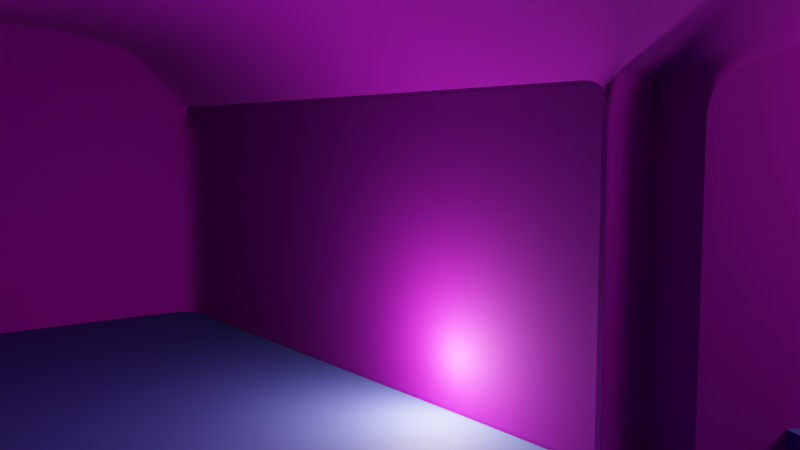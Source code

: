 # Source: struttura_muraria.blend  (saved by Blender 2.79.7; exported with 4.5.12 LTS)
import bpy
from mathutils import Matrix  # noqa: F401  (used for matrix-valued properties, if any)

bpy.ops.wm.read_factory_settings(use_empty=True)
scene = bpy.context.scene
scene.name = 'Scene'

# ---- collections
col_collection_1 = bpy.data.collections.new('Collection 1'); scene.collection.children.link(col_collection_1)

# ---- images (referenced by path relative to the original .blend; pixels are not part of the script)
import os
ASSET_DIR = os.environ.get("B2B_ASSET_DIR", "")  # directory of the original .blend (textures are referenced by path, not embedded)
HERE = os.path.dirname(os.path.abspath(__file__))  # packed textures are extracted next to this script under _unpacked/

def load_image(name, relpath, width, height, colorspace="sRGB"):
    """Load a texture the original file referenced (path relative to the .blend, or extracted next to this script)."""
    p = next((c for c in (os.path.join(HERE, relpath), os.path.join(ASSET_DIR, relpath)) if relpath and os.path.exists(c)), "")
    if p:
        img = bpy.data.images.load(p, check_existing=True)
        img.name = name
    else:  # same state as the original file: an image datablock whose file is absent (Cycles renders it pink)
        img = bpy.data.images.new(name, width, height)
        img.source = "FILE"
        img.filepath = "//" + (relpath or name)
    img.colorspace_settings.name = colorspace
    return img
img_arroway_de_tiles_07_s100__g070__jpg = load_image('arroway.de_tiles+07_s100+(g070).jpg', 'Texture/piastrelle/arroway.de_tiles+07_s100+(g070).jpg', 1024, 1024, 'Non-Color')
img_arroway_de_tiles_07_d100_jpg = load_image('arroway.de_tiles+07_d100.jpg', 'Texture/piastrelle/arroway.de_tiles+07_d100.jpg', 1024, 1024, 'Non-Color')
img_bianco_marmorat_diffuce_jpg = load_image('bianco marmorat_diffuce.jpg', 'Texture/Calce/bianco marmorat_diffuce.jpg', 1024, 1024, 'Non-Color')
img_muratura_e_pavimento = load_image('Muratura e pavimento', 'Texture/Muratura e pavimento.png', 1024, 1024, 'sRGB')

# ---- materials (node trees are filled in below, after node groups)
mat_piastrelle_scala = bpy.data.materials.new('Piastrelle scala')
mat_piastrelle_scala.alpha_threshold = 0.0
mat_piastrelle_scala.roughness = 0.5
mat_muri = bpy.data.materials.new('Muri')
mat_muri.alpha_threshold = 0.0
mat_muri.roughness = 0.5
mat_pavimento = bpy.data.materials.new('Pavimento')
mat_pavimento.alpha_threshold = 0.0
mat_pavimento.roughness = 0.5

# ---- material node trees
mat_piastrelle_scala.use_nodes = True; mat_piastrelle_scala.node_tree.nodes.clear()
_N = mat_piastrelle_scala.node_tree.nodes; _L = mat_piastrelle_scala.node_tree.links
n0 = _N.new('ShaderNodeUVMap'); n0.name = 'UV Map'; n0.location = (-754, 219)
n0.uv_map = 'UVMap'
n1 = _N.new('ShaderNodeMapping'); n1.name = 'Mapping'; n1.location = (-509, 199)
n1.inputs[3].default_value = (5.0, 5.0, 5.0)
n2 = _N.new('ShaderNodeOutputMaterial'); n2.name = 'Material Output'; n2.location = (1086, 255)
n3 = _N.new('ShaderNodeBsdfPrincipled'); n3.name = 'Principled BSDF'; n3.location = (779, 331)
n3.distribution = 'GGX'
n3.subsurface_method = 'BURLEY'
n3.inputs[3].default_value = 1.45
n4 = _N.new('ShaderNodeTexImage'); n4.name = 'Image Texture.001'; n4.location = (-46, -24)
n4.width = 140
n4.image = img_arroway_de_tiles_07_s100__g070__jpg
n5 = _N.new('ShaderNodeValToRGB'); n5.name = 'ColorRamp.001'; n5.location = (238, 61)
while len(n5.color_ramp.elements) > 1: n5.color_ramp.elements.remove(n5.color_ramp.elements[-1])
n5.color_ramp.elements[0].position = 0.0; n5.color_ramp.elements[0].color = (1.0, 1.0, 1.0, 1.0)
_e = n5.color_ramp.elements.new(1.0); _e.color = (0.3825, 0.3825, 0.3825, 1.0)
n6 = _N.new('ShaderNodeTexImage'); n6.name = 'Image Texture.002'; n6.location = (-21, -341)
n6.width = 140
n6.image = img_arroway_de_tiles_07_d100_jpg
n7 = _N.new('ShaderNodeBump'); n7.name = 'Bump'; n7.location = (591, -230)
n7.inputs[0].default_value = 0.8182
n7.inputs[1].default_value = 0.5
n7.inputs[2].default_value = 1.0
n8 = _N.new('ShaderNodeValToRGB'); n8.name = 'ColorRamp.002'; n8.location = (190, -281)
while len(n8.color_ramp.elements) > 1: n8.color_ramp.elements.remove(n8.color_ramp.elements[-1])
n8.color_ramp.elements[0].position = 0.0; n8.color_ramp.elements[0].color = (0.0, 0.0, 0.0, 1.0)
_e = n8.color_ramp.elements.new(0.2591); _e.color = (0.0, 0.0, 0.0, 1.0)
_e = n8.color_ramp.elements.new(1.0); _e.color = (0.01646, 0.01646, 0.01646, 1.0)
n9 = _N.new('ShaderNodeValToRGB'); n9.name = 'ColorRamp'; n9.location = (61, 328)
while len(n9.color_ramp.elements) > 1: n9.color_ramp.elements.remove(n9.color_ramp.elements[-1])
n9.color_ramp.elements[0].position = 0.0; n9.color_ramp.elements[0].color = (0.0, 0.0, 0.0, 1.0)
_e = n9.color_ramp.elements.new(1.0); _e.color = (0.1798, 0.2292, 1.0, 1.0)
n10 = _N.new('ShaderNodeRGBToBW'); n10.name = 'RGB to BW'; n10.location = (558, 56)
n11 = _N.new('ShaderNodeTexImage'); n11.name = 'Image Texture'; n11.location = (-123, 394)
n11.width = 140
n11.image = img_arroway_de_tiles_07_d100_jpg
_L.new(n0.outputs[0], n1.inputs[0])
_L.new(n1.outputs[0], n11.inputs[0])
_L.new(n3.outputs[0], n2.inputs[0])
_L.new(n11.outputs[0], n9.inputs[0])
_L.new(n1.outputs[0], n4.inputs[0])
_L.new(n4.outputs[0], n5.inputs[0])
_L.new(n5.outputs[0], n10.inputs[0])
_L.new(n1.outputs[0], n6.inputs[0])
_L.new(n7.outputs[0], n3.inputs[5])
_L.new(n6.outputs[0], n8.inputs[0])
_L.new(n9.outputs[0], n3.inputs[0])
_L.new(n8.outputs[0], n7.inputs[3])
_L.new(n10.outputs[0], n3.inputs[2])
n2.is_active_output = True
mat_muri.use_nodes = True; mat_muri.node_tree.nodes.clear()
_N = mat_muri.node_tree.nodes; _L = mat_muri.node_tree.links
n0 = _N.new('ShaderNodeOutputMaterial'); n0.name = 'Material Output'; n0.location = (835, 276)
n1 = _N.new('ShaderNodeUVMap'); n1.name = 'UV Map'; n1.location = (-659, 323)
n1.uv_map = 'Mappa colori'
n2 = _N.new('ShaderNodeMapping'); n2.name = 'Mapping'; n2.location = (-429, 67)
n2.inputs[3].default_value = (3.0, 3.0, 3.0)
n3 = _N.new('ShaderNodeTexImage'); n3.name = 'Image Texture.001'; n3.location = (-29, -78)
n3.width = 140
n3.image = img_bianco_marmorat_diffuce_jpg
n4 = _N.new('ShaderNodeTexImage'); n4.name = 'Image Texture.002'; n4.location = (-60, 221)
n4.width = 140
n4.image = img_bianco_marmorat_diffuce_jpg
n5 = _N.new('ShaderNodeBsdfPrincipled'); n5.name = 'Principled BSDF'; n5.location = (651, 466)
n5.distribution = 'GGX'
n5.subsurface_method = 'BURLEY'
n5.inputs[2].default_value = 1.0
n5.inputs[3].default_value = 1.45
n5.inputs[13].default_value = 0.2188
n6 = _N.new('ShaderNodeTexImage'); n6.name = 'Image Texture'; n6.location = (-243, 511)
n6.width = 239
n6.image = img_muratura_e_pavimento
n7 = _N.new('ShaderNodeValToRGB'); n7.name = 'ColorRamp'; n7.location = (149, 312)
n7.width = 229
while len(n7.color_ramp.elements) > 1: n7.color_ramp.elements.remove(n7.color_ramp.elements[-1])
n7.color_ramp.elements[0].position = 0.6263; n7.color_ramp.elements[0].color = (0.0, 0.0, 0.0, 1.0)
_e = n7.color_ramp.elements.new(0.8702); _e.color = (1.0, 1.0, 1.0, 1.0)
n8 = _N.new('ShaderNodeMix'); n8.name = 'Mix'; n8.location = (411, 495)
n8.data_type = 'RGBA'
n8.blend_type = 'MULTIPLY'
n8.inputs[0].default_value = 0.7364
n9 = _N.new('ShaderNodeBump'); n9.name = 'Bump'; n9.location = (208, -120)
n9.inputs[0].default_value = 0.2545
n9.inputs[1].default_value = 0.03
n9.inputs[2].default_value = 1.0
_L.new(n1.outputs[0], n6.inputs[0])
_L.new(n5.outputs[0], n0.inputs[0])
_L.new(n3.outputs[0], n9.inputs[3])
_L.new(n1.outputs[0], n2.inputs[0])
_L.new(n2.outputs[0], n3.inputs[0])
_L.new(n2.outputs[0], n4.inputs[0])
_L.new(n4.outputs[0], n7.inputs[0])
_L.new(n7.outputs[0], n8.inputs[7])
_L.new(n6.outputs[0], n8.inputs[6])
_L.new(n8.outputs[2], n5.inputs[0])
_L.new(n9.outputs[0], n5.inputs[5])
n0.is_active_output = True
mat_pavimento.use_nodes = True; mat_pavimento.node_tree.nodes.clear()
_N = mat_pavimento.node_tree.nodes; _L = mat_pavimento.node_tree.links
n0 = _N.new('ShaderNodeUVMap'); n0.name = 'UV Map'; n0.location = (-754, 219)
n0.uv_map = 'Piastrelle'
n1 = _N.new('ShaderNodeMapping'); n1.name = 'Mapping'; n1.location = (-509, 199)
n1.inputs[3].default_value = (9.3, 6.6, 1.0)
n2 = _N.new('ShaderNodeOutputMaterial'); n2.name = 'Material Output'; n2.location = (1086, 255)
n3 = _N.new('ShaderNodeBsdfPrincipled'); n3.name = 'Principled BSDF'; n3.location = (779, 331)
n3.distribution = 'GGX'
n3.subsurface_method = 'BURLEY'
n3.inputs[3].default_value = 1.45
n4 = _N.new('ShaderNodeTexImage'); n4.name = 'Image Texture.001'; n4.location = (-46, -24)
n4.width = 140
n4.image = img_arroway_de_tiles_07_s100__g070__jpg
n5 = _N.new('ShaderNodeValToRGB'); n5.name = 'ColorRamp.001'; n5.location = (238, 61)
while len(n5.color_ramp.elements) > 1: n5.color_ramp.elements.remove(n5.color_ramp.elements[-1])
n5.color_ramp.elements[0].position = 0.0; n5.color_ramp.elements[0].color = (1.0, 1.0, 1.0, 1.0)
_e = n5.color_ramp.elements.new(1.0); _e.color = (0.3825, 0.3825, 0.3825, 1.0)
n6 = _N.new('ShaderNodeTexImage'); n6.name = 'Image Texture'; n6.location = (-123, 394)
n6.width = 140
n6.image = img_arroway_de_tiles_07_d100_jpg
n7 = _N.new('ShaderNodeTexImage'); n7.name = 'Image Texture.002'; n7.location = (-21, -341)
n7.width = 140
n7.image = img_arroway_de_tiles_07_d100_jpg
n8 = _N.new('ShaderNodeBump'); n8.name = 'Bump'; n8.location = (591, -230)
n8.inputs[0].default_value = 0.8182
n8.inputs[1].default_value = 0.5
n8.inputs[2].default_value = 1.0
n9 = _N.new('ShaderNodeValToRGB'); n9.name = 'ColorRamp.002'; n9.location = (190, -281)
while len(n9.color_ramp.elements) > 1: n9.color_ramp.elements.remove(n9.color_ramp.elements[-1])
n9.color_ramp.elements[0].position = 0.0; n9.color_ramp.elements[0].color = (0.0, 0.0, 0.0, 1.0)
_e = n9.color_ramp.elements.new(0.2591); _e.color = (0.0, 0.0, 0.0, 1.0)
_e = n9.color_ramp.elements.new(1.0); _e.color = (0.01646, 0.01646, 0.01646, 1.0)
n10 = _N.new('ShaderNodeValToRGB'); n10.name = 'ColorRamp'; n10.location = (61, 328)
while len(n10.color_ramp.elements) > 1: n10.color_ramp.elements.remove(n10.color_ramp.elements[-1])
n10.color_ramp.elements[0].position = 0.0; n10.color_ramp.elements[0].color = (0.0, 0.0, 0.0, 1.0)
_e = n10.color_ramp.elements.new(1.0); _e.color = (0.1798, 0.2292, 1.0, 1.0)
n11 = _N.new('ShaderNodeRGBToBW'); n11.name = 'RGB to BW'; n11.location = (558, 56)
_L.new(n0.outputs[0], n1.inputs[0])
_L.new(n1.outputs[0], n6.inputs[0])
_L.new(n3.outputs[0], n2.inputs[0])
_L.new(n6.outputs[0], n10.inputs[0])
_L.new(n1.outputs[0], n4.inputs[0])
_L.new(n4.outputs[0], n5.inputs[0])
_L.new(n5.outputs[0], n11.inputs[0])
_L.new(n1.outputs[0], n7.inputs[0])
_L.new(n8.outputs[0], n3.inputs[5])
_L.new(n7.outputs[0], n9.inputs[0])
_L.new(n10.outputs[0], n3.inputs[0])
_L.new(n9.outputs[0], n8.inputs[3])
_L.new(n11.outputs[0], n3.inputs[2])
n2.is_active_output = True

# ---- world
world_world = bpy.data.worlds.new('World'); scene.world = world_world
world_world.color = (0.4385, 0.4385, 0.4385)
world_world.use_sun_shadow = False
world_world.sun_shadow_jitter_overblur = 0.0
world_world.cycles.sampling_method = 'MANUAL'

# ---- cameras
cam_camera = bpy.data.cameras.new('Camera')
cam_camera.clip_end = 100.0
cam_camera.lens = 35.0
cam_camera.sensor_width = 32.0
cam_camera.sensor_height = 18.0
cam_camera.display_size = 2.0
cam_camera.dof.focus_distance = 0.0

# ---- lights
light_point_001 = bpy.data.lights.new('Point.001', 'POINT')
light_point_001.transmission_factor = 0.0
light_point_001.energy = 100.0
light_point_001.shadow_buffer_clip_start = 0.5
light_point_001.shadow_soft_size = 0.5
light_point_001.shadow_maximum_resolution = 0.006
light_point_001.use_absolute_resolution = True
light_point = bpy.data.lights.new('Point', 'POINT')
light_point.transmission_factor = 0.0
light_point.energy = 100.0
light_point.shadow_buffer_clip_start = 0.5
light_point.shadow_soft_size = 0.1
light_point.shadow_maximum_resolution = 0.006
light_point.use_absolute_resolution = True

# ---- meshes
me_plane_000 = bpy.data.meshes.new('Plane.000')
me_plane_000.from_pydata([(4.057, -0.3241, 0.5337), (3.149, 1.964, 0.5337), (2.101, -1.101, 0.5337), (2.492, -0.9455, 0.5337), (2.883, -0.7901, 0.5337), (3.275, -0.6348, 0.5337), (3.666, -0.4795, 0.5337), (2.757, 1.809, 0.5337), (2.366, 1.654, 0.5337), (1.975, 1.498, 0.5337), (1.584, 1.343, 0.5337), (1.192, 1.188, 0.5337), (4.057, -0.3241, 0.7337), (3.149, 1.964, 0.7337), (2.101, -1.101, 0.7337), (2.492, -0.9455, 0.7337), (2.883, -0.7901, 0.7337), (3.275, -0.6348, 0.7337), (3.666, -0.4795, 0.7337), (2.757, 1.809, 0.7337), (2.366, 1.654, 0.7337), (1.975, 1.498, 0.7337), (1.584, 1.343, 0.7337), (1.192, 1.188, 0.7337), (4.057, -0.3241, 0.9337), (3.149, 1.964, 0.9337), (3.666, -0.4795, 0.9337), (2.492, -0.9455, 0.9337), (2.883, -0.7901, 0.9337), (3.275, -0.6348, 0.9337), (2.757, 1.809, 0.9337), (2.366, 1.654, 0.9337), (1.975, 1.498, 0.9337), (1.584, 1.343, 0.9337), (4.057, -0.3241, 1.134), (3.149, 1.964, 1.134), (3.666, -0.4795, 1.134), (2.883, -0.7901, 1.134), (3.275, -0.6348, 1.134), (2.757, 1.809, 1.134), (2.366, 1.654, 1.134), (1.975, 1.498, 1.134), (4.057, -0.3241, 1.334), (3.149, 1.964, 1.334), (3.666, -0.4795, 1.334), (3.275, -0.6348, 1.334), (2.757, 1.809, 1.334), (2.366, 1.654, 1.334), (4.057, -0.3241, 1.534), (3.149, 1.964, 1.534), (3.666, -0.4795, 1.534), (2.757, 1.809, 1.534)], [], [(2, 3, 15, 14), (5, 6, 18, 17), (8, 9, 21, 20), (11, 2, 14, 23), (15, 16, 28, 27), (23, 14, 15, 22), (13, 19, 30, 25), (21, 22, 33, 32), (22, 15, 27, 33), (9, 10, 22, 21), (6, 0, 12, 18), (1, 7, 19, 13), (3, 4, 16, 15), (10, 11, 23, 22), (7, 8, 20, 19), (4, 5, 17, 16), (33, 27, 28, 32), (25, 30, 39, 35), (19, 20, 31, 30), (16, 17, 29, 28), (18, 12, 24, 26), (20, 21, 32, 31), (17, 18, 26, 29), (41, 37, 38, 40), (30, 31, 40, 39), (28, 29, 38, 37), (31, 32, 41, 40), (29, 26, 36, 38), (32, 28, 37, 41), (26, 24, 34, 36), (47, 45, 44, 46), (38, 36, 44, 45), (40, 38, 45, 47), (36, 34, 42, 44), (35, 39, 46, 43), (39, 40, 47, 46), (51, 50, 48, 49), (46, 44, 50, 51), (44, 42, 48, 50), (43, 46, 51, 49), (2, 11, 10, 3), (3, 10, 9, 4), (4, 9, 8, 5), (5, 8, 7, 6), (6, 7, 1, 0), (1, 13, 25, 35, 43, 49, 48, 42, 34, 24, 12, 0)])
_uv = me_plane_000.uv_layers.new(name='UVMap')
_uv.uv.foreach_set('vector', [0.0, 0.0, 0.0, 0.0, 0.0, 0.0, 0.0, 0.0, 0.0, 0.0, 0.0, 0.0, 0.0, 0.0, 0.0, 0.0, 0.0, 0.0, 0.0, 0.0, 0.0, 0.0, 0.0, 0.0, 0.9999, 0.1125, 0.0001426, 0.1125, 0.0001425, 0.0175, 0.9999, 0.0175, 0.0, 0.0, 0.0, 0.0, 0.0, 0.0, 0.0, 0.0, 1.003, 0.9929, 0.003371, 0.9929, 0.003371, 0.7978, 1.003, 0.7978, 0.0, 0.0, 0.0, 0.0, 0.0, 0.0, 0.0, 0.0, 0.0, 0.0, 0.0, 0.0, 0.0, 0.0, 0.0, 0.0, 0.9999, 0.4936, 0.0001426, 0.4936, 0.0001425, 0.3987, 0.9999, 0.3987, 0.0, 0.0, 0.0, 0.0, 0.0, 0.0, 0.0, 0.0, 0.0, 0.0, 0.0, 0.0, 0.0, 0.0, 0.0, 0.0, 0.0, 0.0, 0.0, 0.0, 0.0, 0.0, 0.0, 0.0, 0.0, 0.0, 0.0, 0.0, 0.0, 0.0, 0.0, 0.0, 0.0, 0.0, 0.0, 0.0, 0.0, 0.0, 0.0, 0.0, 0.0, 0.0, 0.0, 0.0, 0.0, 0.0, 0.0, 0.0, 0.0, 0.0, 0.0, 0.0, 0.0, 0.0, 0.0, 0.0, 1.003, 0.6018, 0.003371, 0.6018, 0.003372, 0.4067, 1.003, 0.4067, 0.0, 0.0, 0.0, 0.0, 0.0, 0.0, 0.0, 0.0, 0.0, 0.0, 0.0, 0.0, 0.0, 0.0, 0.0, 0.0, 0.0, 0.0, 0.0, 0.0, 0.0, 0.0, 0.0, 0.0, 0.0, 0.0, 0.0, 0.0, 0.0, 0.0, 0.0, 0.0, 0.0, 0.0, 0.0, 0.0, 0.0, 0.0, 0.0, 0.0, 0.0, 0.0, 0.0, 0.0, 0.0, 0.0, 0.0, 0.0, 1.003, 0.2107, 0.003371, 0.2107, 0.003371, 0.01557, 1.003, 0.01557, 0.0, 0.0, 0.0, 0.0, 0.0, 0.0, 0.0, 0.0, 0.0, 0.0, 0.0, 0.0, 0.0, 0.0, 0.0, 0.0, 0.0, 0.0, 0.0, 0.0, 0.0, 0.0, 0.0, 0.0, 0.0, 0.0, 0.0, 0.0, 0.0, 0.0, 0.0, 0.0, 0.9999, 0.3983, 0.0001426, 0.3983, 0.0001425, 0.3034, 0.9999, 0.3034, 0.0, 0.0, 0.0, 0.0, 0.0, 0.0, 0.0, 0.0, 1.003, 0.7973, 0.003371, 0.7973, 0.003371, 0.6022, 1.003, 0.6022, 0.0, 0.0, 0.0, 0.0, 0.0, 0.0, 0.0, 0.0, 0.9999, 0.2078, 0.0001426, 0.2078, 0.0001425, 0.1128, 0.9999, 0.1128, 0.0, 0.0, 0.0, 0.0, 0.0, 0.0, 0.0, 0.0, 0.0, 0.0, 0.0, 0.0, 0.0, 0.0, 0.0, 0.0, 0.0, 0.0, 0.0, 0.0, 0.0, 0.0, 0.0, 0.0, 1.003, 0.4062, 0.003371, 0.4062, 0.003371, 0.2111, 1.003, 0.2111, 0.9999, 0.303, 0.0001425, 0.303, 0.0001425, 0.2081, 0.9999, 0.2081, 0.0, 0.0, 0.0, 0.0, 0.0, 0.0, 0.0, 0.0, 0.0, 0.0, 0.0, 0.0, 0.0, 0.0, 0.0, 0.0, 0.0, 0.0, 0.0, 0.0, 0.0, 0.0, 0.0, 0.0, 0.0, 0.0, 0.0, 0.0, 0.0, 0.0, 0.0, 0.0, 0.0, 0.0, 0.0, 0.0, 0.0, 0.0, 0.0, 0.0, 0.0, 0.0, 0.0, 0.0, 0.0, 0.0, 0.0, 0.0, 0.0, 0.0, 0.0, 0.0, 0.0, 0.0, 0.0, 0.0, 0.0, 0.0, 0.0, 0.0, 0.0, 0.0, 0.0, 0.0, 0.0, 0.0, 0.0, 0.0, 0.0, 0.0, 0.0, 0.0, 0.0, 0.0, 0.0, 0.0, 0.0, 0.0, 0.0, 0.0])
me_plane_000.materials.append(mat_piastrelle_scala)
me_plane_000.use_remesh_preserve_volume = False
me_plane_000.use_remesh_preserve_attributes = False
me_plane_000.use_mirror_vertex_groups = False
me_plane_000.update()
me_plane_004 = bpy.data.meshes.new('Plane.004')
me_plane_004.from_pydata([(3.0, 3.978, 0.0), (0.0, 3.978, 2.99), (1.5, 3.978, 2.99), (2.516, 3.978, 2.99), (0.4841, 3.978, 2.99), (0.0, 3.978, 0.0), (3.0, 3.978, 2.99), (3.0, 4.034, 2.99), (0.0, 4.034, 2.99), (1.5, 4.034, 2.99), (0.4841, 4.034, 2.99), (2.516, 4.034, 2.99), (3.0, 4.034, 0.0), (0.0, 4.034, 0.0)], [], [(0, 12, 7, 6), (6, 7, 11, 3), (3, 11, 9, 2), (2, 9, 10, 4), (4, 10, 8, 1), (1, 8, 13, 5), (13, 12, 0, 5), (4, 1, 5, 0, 6, 3, 2), (10, 9, 11, 7, 12, 13, 8)])
me_plane_004.use_remesh_preserve_volume = False
me_plane_004.use_remesh_preserve_attributes = False
me_plane_004.use_mirror_vertex_groups = False
me_plane_004.update()
me_plane_003 = bpy.data.meshes.new('Plane.003')
me_plane_003.from_pydata([(0.9591, -1.338, -0.4666), (0.9591, 1.124, -0.4666), (-1.146, -1.338, -0.4666), (-0.7247, -1.338, -0.4666), (-0.3037, -1.338, -0.4666), (0.1172, -1.338, -0.4666), (0.5382, -1.338, -0.4666), (0.5382, 1.124, -0.4666), (0.1172, 1.124, -0.4666), (-0.3037, 1.124, -0.4666), (-0.7247, 1.124, -0.4666), (-1.146, 1.124, -0.4666), (0.9591, -1.338, -0.2666), (0.9591, 1.124, -0.2666), (-1.146, -1.338, -0.2666), (-0.7247, -1.338, -0.2666), (-0.3037, -1.338, -0.2666), (0.1172, -1.338, -0.2666), (0.5382, -1.338, -0.2666), (0.5382, 1.124, -0.2666), (0.1172, 1.124, -0.2666), (-0.3037, 1.124, -0.2666), (-0.7247, 1.124, -0.2666), (-1.146, 1.124, -0.2666), (0.9591, -1.338, -0.06662), (0.9591, 1.124, -0.06662), (0.5382, -1.338, -0.06662), (-0.7247, -1.338, -0.06662), (-0.3037, -1.338, -0.06662), (0.1172, -1.338, -0.06662), (0.5382, 1.124, -0.06662), (0.1172, 1.124, -0.06662), (-0.3037, 1.124, -0.06662), (-0.7247, 1.124, -0.06662), (0.9591, -1.338, 0.1334), (0.9591, 1.124, 0.1334), (0.5382, -1.338, 0.1334), (-0.3037, -1.338, 0.1334), (0.1172, -1.338, 0.1334), (0.5382, 1.124, 0.1334), (0.1172, 1.124, 0.1334), (-0.3037, 1.124, 0.1334), (0.9591, -1.338, 0.3334), (0.9591, 1.124, 0.3334), (0.5382, -1.338, 0.3334), (0.1172, -1.338, 0.3334), (0.5382, 1.124, 0.3334), (0.1172, 1.124, 0.3334), (0.9591, -1.338, 0.5334), (0.9591, 1.124, 0.5334), (0.5382, -1.338, 0.5334), (0.5382, 1.124, 0.5334), (2.086, -1.11, -0.4666), (1.113, 1.152, -0.4666), (2.086, -1.11, -0.2666), (1.113, 1.152, -0.2666), (2.086, -1.11, -0.06662), (1.113, 1.152, -0.06662), (1.113, 1.152, 0.1334), (2.086, -1.11, 0.1334), (1.113, 1.152, 0.3334), (2.086, -1.11, 0.3334), (2.086, -1.11, 0.5334), (1.113, 1.152, 0.5334)], [], [(2, 3, 15, 14), (5, 6, 18, 17), (24, 12, 54, 56), (8, 9, 21, 20), (11, 2, 14, 23), (15, 16, 28, 27), (23, 14, 15, 22), (13, 19, 30, 25), (21, 22, 33, 32), (22, 15, 27, 33), (9, 10, 22, 21), (6, 0, 12, 18), (1, 7, 19, 13), (3, 4, 16, 15), (10, 11, 23, 22), (7, 8, 20, 19), (4, 5, 17, 16), (33, 27, 28, 32), (25, 30, 39, 35), (1, 13, 55, 53), (19, 20, 31, 30), (16, 17, 29, 28), (18, 12, 24, 26), (20, 21, 32, 31), (17, 18, 26, 29), (41, 37, 38, 40), (42, 34, 59, 61), (30, 31, 40, 39), (28, 29, 38, 37), (43, 49, 63, 60), (31, 32, 41, 40), (29, 26, 36, 38), (32, 28, 37, 41), (26, 24, 34, 36), (47, 45, 44, 46), (38, 36, 44, 45), (40, 38, 45, 47), (36, 34, 42, 44), (35, 39, 46, 43), (39, 40, 47, 46), (51, 50, 48, 49), (35, 43, 60, 58), (46, 44, 50, 51), (44, 42, 48, 50), (43, 46, 51, 49), (55, 57, 58, 60, 63, 62, 61, 59, 56, 54, 52, 53), (34, 24, 56, 59), (48, 42, 61, 62), (12, 0, 52, 54), (49, 48, 62, 63), (13, 25, 57, 55), (25, 35, 58, 57), (0, 1, 53, 52)])
_uv = me_plane_003.uv_layers.new(name='UVMap')
_uv.uv.foreach_set('vector', [0.0, 0.0, 0.0, 0.0, 0.0, 0.0, 0.0, 0.0, 0.0, 0.0, 0.0, 0.0, 0.0, 0.0, 0.0, 0.0, 0.0, 0.0, 0.0, 0.0, 0.0, 0.0, 0.0, 0.0, 0.0, 0.0, 0.0, 0.0, 0.0, 0.0, 0.0, 0.0, 0.9999, 0.6548, 0.0001425, 0.6548, 0.0001425, 0.5484, 0.9999, 0.5484, 0.0, 0.0, 0.0, 0.0, 0.0, 0.0, 0.0, 0.0, 0.9986, 0.7391, -4.697e-05, 0.7391, -4.697e-05, 0.6091, 0.9986, 0.6091, 0.0, 0.0, 0.0, 0.0, 0.0, 0.0, 0.0, 0.0, 0.0, 0.0, 0.0, 0.0, 0.0, 0.0, 0.0, 0.0, 0.9999, 0.3345, 0.0001425, 0.3345, 0.0001425, 0.2282, 0.9999, 0.2282, 0.0, 0.0, 0.0, 0.0, 0.0, 0.0, 0.0, 0.0, 0.0, 0.0, 0.0, 0.0, 0.0, 0.0, 0.0, 0.0, 0.0, 0.0, 0.0, 0.0, 0.0, 0.0, 0.0, 0.0, 0.0, 0.0, 0.0, 0.0, 0.0, 0.0, 0.0, 0.0, 0.0, 0.0, 0.0, 0.0, 0.0, 0.0, 0.0, 0.0, 0.0, 0.0, 0.0, 0.0, 0.0, 0.0, 0.0, 0.0, 0.0, 0.0, 0.0, 0.0, 0.0, 0.0, 0.0, 0.0, 0.9986, 0.9998, -4.685e-05, 0.9998, -4.697e-05, 0.8698, 0.9986, 0.8698, 0.0, 0.0, 0.0, 0.0, 0.0, 0.0, 0.0, 0.0, 0.0, 0.0, 0.0, 0.0, 0.0, 0.0, 0.0, 0.0, 0.0, 0.0, 0.0, 0.0, 0.0, 0.0, 0.0, 0.0, 0.0, 0.0, 0.0, 0.0, 0.0, 0.0, 0.0, 0.0, 0.0, 0.0, 0.0, 0.0, 0.0, 0.0, 0.0, 0.0, 0.0, 0.0, 0.0, 0.0, 0.0, 0.0, 0.0, 0.0, 0.0, 0.0, 0.0, 0.0, 0.0, 0.0, 0.0, 0.0, 0.9986, 0.8694, -4.697e-05, 0.8694, -4.697e-05, 0.7394, 0.9986, 0.7394, 0.0, 0.0, 0.0, 0.0, 0.0, 0.0, 0.0, 0.0, 0.0, 0.0, 0.0, 0.0, 0.0, 0.0, 0.0, 0.0, 0.0, 0.0, 0.0, 0.0, 0.0, 0.0, 0.0, 0.0, 0.0, 0.0, 0.0, 0.0, 0.0, 0.0, 0.0, 0.0, 0.0, 0.0, 0.0, 0.0, 0.0, 0.0, 0.0, 0.0, 0.0, 0.0, 0.0, 0.0, 0.0, 0.0, 0.0, 0.0, 0.9999, 0.7616, 0.0001425, 0.7616, 0.0001425, 0.6552, 0.9999, 0.6552, 0.0, 0.0, 0.0, 0.0, 0.0, 0.0, 0.0, 0.0, 0.9986, 0.6087, -4.697e-05, 0.6087, -4.697e-05, 0.4787, 0.9986, 0.4787, 0.0, 0.0, 0.0, 0.0, 0.0, 0.0, 0.0, 0.0, 0.9999, 0.5481, 0.0001425, 0.5481, 0.0001425, 0.4417, 0.9999, 0.4417, 0.0, 0.0, 0.0, 0.0, 0.0, 0.0, 0.0, 0.0, 0.0, 0.0, 0.0, 0.0, 0.0, 0.0, 0.0, 0.0, 0.0, 0.0, 0.0, 0.0, 0.0, 0.0, 0.0, 0.0, 0.9986, 0.4783, -4.685e-05, 0.4783, -4.697e-05, 0.3483, 0.9986, 0.3483, 0.0, 0.0, 0.0, 0.0, 0.0, 0.0, 0.0, 0.0, 0.9999, 0.4413, 0.0001425, 0.4413, 0.0001425, 0.3349, 0.9999, 0.3349, 0.0, 0.0, 0.0, 0.0, 0.0, 0.0, 0.0, 0.0, 0.0, 0.0, 0.0, 0.0, 0.0, 0.0, 0.0, 0.0, 0.0, 0.0, 0.0, 0.0, 0.0, 0.0, 0.0, 0.0, 0.0, 0.0, 0.0, 0.0, 0.0, 0.0, 0.0, 0.0, 0.0, 0.0, 0.0, 0.0, 0.0, 0.0, 0.0, 0.0, 0.0, 0.0, 0.0, 0.0, 0.0, 0.0, 0.0, 0.0, 0.0, 0.0, 0.0, 0.0, 0.0, 0.0, 0.0, 0.0, 0.0, 0.0, 0.0, 0.0, 0.0, 0.0, 0.0, 0.0, 0.9986, 0.3483, -4.697e-05, 0.3483, 0.09251, 0.0001864, 1.01, 0.3006, 0.0, 0.0, 0.0, 0.0, 0.0, 0.0, 0.0, 0.0, 0.0, 0.0, 0.0, 0.0, 0.0, 0.0, 0.0, 0.0, 0.07105, 0.004763, 0.7632, 0.3052, 0.7522, 0.352, -0.002353, 0.3495])
me_plane_003.materials.append(mat_piastrelle_scala)
me_plane_003.use_remesh_preserve_volume = False
me_plane_003.use_remesh_preserve_attributes = False
me_plane_003.use_mirror_vertex_groups = False
me_plane_003.update()
me_plane_001 = bpy.data.meshes.new('Plane.001')
me_plane_001.from_pydata([(3.0, 5.96e-08, 0.0), (3.0, -0.02317, 1.75), (1.5, -0.02317, 2.45), (0.7346, -0.02317, 2.233), (1.5, 2.5, 2.45), (0.4841, 2.5, 2.09), (3.0, 1.238, 2.45), (3.0, 1.861, 2.18), (3.0, 0.6157, 2.18), (1.5, 1.238, 2.45), (3.0, 3.978, 0.0), (0.0, 3.978, 1.55), (1.5, 3.978, 2.45), (2.516, 3.978, 2.225), (0.4841, 3.978, 2.09), (0.0, 3.978, 0.0), (-8.941e-08, 0.6076, 2.178), (-1.192e-07, -0.02317, 1.75), (-2.22e-16, 5.955e-08, 9.313e-10), (2.25, -0.02317, 2.233), (-5.96e-08, 1.238, 2.45), (-2.98e-08, 1.869, 2.178), (0.0, 2.5, 0.0), (3.0, 3.978, 1.75), (2.22e-16, 2.5, 1.55), (2.36, 1.871, 2.177), (1.5, 1.871, 2.45), (1.5, 0.6158, 2.45), (0.6632, 0.6158, 2.199), (0.5983, 1.871, 2.175), (2.36, 0.6158, 2.197), (0.6665, 1.238, 2.45), (2.36, 1.238, 2.45), (3.0, 2.5, 0.0), (2.516, 2.5, 2.225), (3.0, 2.5, 1.75), (3.295, 2.481, 0.0), (3.295, 2.481, 1.75), (3.295, 2.212, 0.0), (3.295, 2.212, 1.75), (5.526, 0.923, 2.709), (5.526, 0.923, 0.0), (5.545, 5.96e-08, 0.0), (5.545, 0.4775, 3.466), (5.545, 0.7246, 3.229), (5.545, 0.2304, 3.229), (5.545, -0.02317, 2.702), (3.0, 7.052, 1.75), (0.0, 7.052, 1.55), (1.5, 7.052, 2.45), (0.4841, 7.052, 2.09), (2.516, 7.052, 2.225), (0.0, 7.052, 0.0), (3.0, 7.052, 0.0), (2.989, 2.211, 1.017e-11), (3.278, 5.96e-08, 0.0), (7.934, 2.196, 4.746), (7.934, 2.196, 0.0), (7.953, 1.016, 0.0), (7.953, 1.626, 5.504), (7.953, 1.942, 5.267), (7.953, 1.311, 5.267), (7.953, 0.9866, 4.74)], [], [(19, 2, 3), (4, 5, 29, 26), (4, 26, 25, 34), (5, 24, 29), (34, 25, 35), (21, 29, 24), (7, 35, 25), (9, 31, 28), (9, 29, 31), (20, 16, 28, 31), (20, 31, 29, 21), (9, 30, 32), (9, 26, 29), (9, 27, 30), (9, 32, 25), (9, 28, 27), (6, 7, 25, 32), (6, 32, 30, 8), (35, 33, 10, 23), (16, 17, 28), (3, 28, 17), (19, 30, 27, 2), (1, 30, 19), (1, 8, 30), (1, 19, 3, 17), (3, 2, 27, 28), (17, 16, 21, 24), (16, 20, 21), (18, 17, 24, 22), (0, 1, 17, 18), (15, 22, 24, 11), (11, 24, 5, 14), (13, 34, 35, 23), (12, 4, 34, 13), (14, 5, 4, 12), (35, 37, 36, 33), (37, 39, 38, 36), (39, 40, 41, 38), (8, 45, 43, 6), (1, 46, 45, 8), (0, 55, 42, 46, 1), (6, 43, 44, 7), (35, 7, 37), (37, 7, 39), (40, 39, 7, 44), (53, 52, 48, 47), (50, 51, 47, 48), (51, 50, 49), (10, 53, 47, 23), (12, 49, 50, 14), (53, 10, 15, 52), (23, 47, 51, 13), (11, 48, 52, 15), (13, 51, 49, 12), (33, 22, 15, 10), (33, 36, 38, 54), (22, 33, 54), (0, 18, 22, 54), (0, 54, 38, 55), (38, 41, 42, 55), (9, 25, 26), (14, 50, 48, 11), (43, 45, 61, 59), (45, 46, 62, 61), (41, 40, 56, 57), (42, 41, 57, 58), (46, 42, 58, 62), (44, 43, 59, 60), (40, 44, 60, 56)])
me_plane_001.polygons.foreach_set('material_index', [0, 0, 0, 0, 0, 0, 0, 0, 0, 0, 0, 0, 0, 0, 0, 0, 0, 0, 0, 0, 0, 0, 0, 0, 0, 0, 0, 0, 0, 0, 0, 0, 0, 0, 0, 0, 0, 0, 0, 0, 0, 0, 0, 0, 0, 0, 0, 0, 0, 0, 1, 0, 0, 0, 1, 1, 1, 1, 1, 1, 0, 0, 0, 0, 0, 0, 0, 0, 0])
_k = {(16, 21): 0.69804, (20, 21): 0.69804, (22, 24): 0.69804, (10, 33): 1.0, (38, 39): 1.0, (37, 39): 0.80392, (38, 41): 1.0, (43, 45): 0.44706, (43, 44): 0.44706, (0, 55): 1.0, (40, 44): 0.44706, (48, 50): 0.76863, (49, 51): 0.76863, (47, 51): 0.76863, (49, 50): 0.76863, (47, 48): 0.76863, (50, 51): 0.76863, (52, 53): 1.0, (1, 19): 0.69804, (3, 17): 0.69804, (2, 19): 0.69804, (21, 24): 0.69804, (16, 20): 0.69804, (16, 17): 0.69804, (11, 24): 1.0, (17, 18): 1.0, (11, 15): 1.0, (1, 17): 0.69804, (2, 3): 0.69804, (3, 19): 0.69804, (17, 24): 0.69804, (23, 35): 1.0, (15, 22): 1.0, (35, 37): 0.80392, (33, 36): 1.0, (40, 41): 0.44706, (39, 40): 1.0, (45, 46): 0.44706, (1, 46): 1.0, (10, 23): 1.0, (36, 37): 1.0, (36, 38): 1.0, (42, 46): 0.44706, (0, 1): 1.0, (0, 18): 1.0, (33, 35): 1.0, (47, 53): 0.76863, (48, 52): 0.76863, (10, 53): 1.0, (23, 47): 1.0, (11, 48): 1.0, (15, 52): 1.0, (10, 15): 1.0, (22, 33): 1.0, (18, 22): 1.0, (38, 54): 1.0, (33, 54): 1.0, (0, 54): 1.0, (42, 55): 1.0, (38, 55): 1.0, (41, 42): 0.44706, (59, 61): 1.0, (59, 60): 1.0, (56, 60): 1.0, (56, 57): 1.0, (61, 62): 1.0, (58, 62): 1.0, (57, 58): 1.0, (46, 62): 1.0, (40, 56): 1.0, (41, 57): 1.0, (42, 58): 1.0}
me_plane_001.attributes.new('crease_edge', 'FLOAT', 'EDGE').data.foreach_set('value', [_k.get((min(e.vertices), max(e.vertices)), 0.0) for e in me_plane_001.edges])
_uv = me_plane_001.uv_layers.new(name='Mappa colori')
_uv.uv.foreach_set('vector', [0.8064, 0.8967, 0.7894, 0.8457, 0.8064, 0.7936, 0.6347, 0.3261, 0.712, 0.3261, 0.7035, 0.3689, 0.6347, 0.3689, 0.6347, 0.3261, 0.6347, 0.3689, 0.566, 0.3688, 0.5541, 0.326, 0.953, 0.05909, 0.9107, 0.05909, 0.9597, 0.01632, 0.5541, 0.326, 0.566, 0.3688, 0.5136, 0.326, 0.7503, 0.3691, 0.7035, 0.3689, 0.7468, 0.3261, 0.516, 0.3695, 0.5136, 0.326, 0.566, 0.3688, 0.6346, 0.4119, 0.6997, 0.412, 0.6985, 0.4543, 0.6346, 0.4119, 0.7035, 0.3689, 0.6997, 0.412, 0.7518, 0.412, 0.7502, 0.4549, 0.6985, 0.4543, 0.6997, 0.412, 0.7518, 0.412, 0.6997, 0.412, 0.7035, 0.3689, 0.7503, 0.3691, 0.6346, 0.4119, 0.566, 0.4542, 0.5675, 0.4119, 0.6346, 0.4119, 0.6347, 0.3689, 0.7035, 0.3689, 0.6346, 0.4119, 0.6346, 0.4543, 0.566, 0.4542, 0.6346, 0.4119, 0.5675, 0.4119, 0.566, 0.3688, 0.6346, 0.4119, 0.6985, 0.4543, 0.6346, 0.4543, 0.5175, 0.4118, 0.516, 0.3695, 0.566, 0.3688, 0.5675, 0.4119, 0.5175, 0.4118, 0.5675, 0.4119, 0.566, 0.4542, 0.5159, 0.4542, 0.7894, 0.4014, 0.9264, 0.4014, 0.9264, 0.5019, 0.7894, 0.5019, 0.7502, 0.4549, 0.7477, 0.4977, 0.6985, 0.4543, 0.6931, 0.4977, 0.6985, 0.4543, 0.7477, 0.4977, 0.5748, 0.4977, 0.566, 0.4542, 0.6346, 0.4543, 0.6346, 0.4977, 0.5134, 0.4976, 0.566, 0.4542, 0.5748, 0.4977, 0.5134, 0.4976, 0.5159, 0.4542, 0.566, 0.4542, 0.8442, 0.9477, 0.8064, 0.8967, 0.8064, 0.7936, 0.8442, 0.7437, 0.6931, 0.4977, 0.6346, 0.4977, 0.6346, 0.4543, 0.6985, 0.4543, 0.3852, 0.781, 0.4187, 0.8239, 0.4187, 0.9097, 0.3696, 0.9526, 0.4187, 0.8239, 0.44, 0.8668, 0.4187, 0.9097, 0.2482, 0.7826, 0.3852, 0.781, 0.3696, 0.9526, 0.2482, 0.9526, 0.9812, 0.9477, 0.8442, 0.9477, 0.8442, 0.7437, 0.9812, 0.7437, 0.7894, 0.1596, 0.7894, 0.05909, 0.9107, 0.05909, 0.9107, 0.1596, 0.9107, 0.1596, 0.9107, 0.05909, 0.953, 0.05909, 0.953, 0.1596, 0.5542, 0.2255, 0.5541, 0.326, 0.5136, 0.326, 0.5137, 0.2254, 0.6348, 0.2255, 0.6347, 0.3261, 0.5541, 0.326, 0.5542, 0.2255, 0.7121, 0.2256, 0.712, 0.3261, 0.6347, 0.3261, 0.6348, 0.2255, 0.4138, 0.6477, 0.3907, 0.6477, 0.3907, 0.5287, 0.4138, 0.5287, 0.7486, 0.6494, 0.7275, 0.6494, 0.7275, 0.5304, 0.7486, 0.5304, 0.03856, 0.6293, 0.2237, 0.5641, 0.2237, 0.7483, 0.03856, 0.7483, 0.2646, 0.6918, 0.318, 0.5287, 0.335, 0.5368, 0.3082, 0.7107, 0.6899, 0.6309, 0.4906, 0.5662, 0.4906, 0.5304, 0.6899, 0.6019, 0.6899, 0.75, 0.6681, 0.75, 0.4906, 0.75, 0.4906, 0.5662, 0.6899, 0.6309, 0.3082, 0.7107, 0.335, 0.5368, 0.3531, 0.5428, 0.3531, 0.7273, 0.5136, 0.326, 0.516, 0.3695, 0.4906, 0.3273, 0.4027, 0.6804, 0.4027, 0.7317, 0.3907, 0.6954, 0.2237, 0.5641, 0.03856, 0.6293, 0.01879, 0.6, 0.227, 0.5287, 0.2106, 0.781, 0.2106, 0.9837, 0.08926, 0.9837, 0.0736, 0.781, 0.04701, 0.951, 0.03641, 0.8137, 0.0736, 0.781, 0.08926, 0.9837, 0.03641, 0.8137, 0.04701, 0.951, 0.01879, 0.8823, 0.9264, 0.5019, 0.9264, 0.711, 0.7894, 0.711, 0.7894, 0.5019, 0.6348, 0.2255, 0.635, 0.01646, 0.7123, 0.01648, 0.7121, 0.2256, 0.2418, 0.2661, 0.1055, 0.2661, 0.1055, 0.1331, 0.2418, 0.1331, 0.5137, 0.2254, 0.5139, 0.01632, 0.5544, 0.01639, 0.5542, 0.2255, 0.9107, 0.1596, 0.9107, 0.3687, 0.7894, 0.3687, 0.7894, 0.1596, 0.5542, 0.2255, 0.5544, 0.01639, 0.635, 0.01646, 0.6348, 0.2255, 0.03997, 0.2661, 0.03997, 0.1331, 0.1055, 0.1331, 0.1055, 0.2661, 0.1729, 0.02222, 0.186, 0.02307, 0.186, 0.03501, 0.1725, 0.03503, 0.01879, 0.326, 0.2537, 0.326, 0.2529, 0.3456, 0.1729, 0.133, 0.03997, 0.133, 0.03997, 0.02222, 0.1725, 0.03503, 0.1729, 0.133, 0.1725, 0.03503, 0.186, 0.03501, 0.1853, 0.133, 0.186, 0.03501, 0.2849, 0.09212, 0.2858, 0.133, 0.1853, 0.133, 0.6346, 0.4119, 0.566, 0.3688, 0.6347, 0.3689, 0.953, 0.1596, 0.953, 0.3687, 0.9107, 0.3687, 0.9107, 0.1596, 0.3156, 0.3348, 0.3147, 0.3185, 0.4404, 0.4169, 0.4406, 0.4358, 0.3147, 0.3185, 0.312, 0.2906, 0.4375, 0.3875, 0.4404, 0.4169, 0.1521, 0.3845, 0.2786, 0.3559, 0.4025, 0.4616, 0.1809, 0.5117, 0.3117, 0.1612, 0.3278, 0.12, 0.4576, 0.108, 0.4368, 0.1605, 0.312, 0.2906, 0.3117, 0.1612, 0.4368, 0.1605, 0.4375, 0.3875, 0.3032, 0.3456, 0.3156, 0.3348, 0.4406, 0.4358, 0.4274, 0.4494, 0.2786, 0.3559, 0.3032, 0.3456, 0.4274, 0.4494, 0.4025, 0.4616])
_uv = me_plane_001.uv_layers.new(name='Piastrelle')
_uv.uv.foreach_set('vector', [0.0, 0.0, 1.0, 0.0, 1.0, 1.0, 0.0, 0.0, 1.0, 0.0, 1.0, 1.0, 0.0, 1.0, 0.0, 0.0, 1.0, 0.0, 1.0, 1.0, 0.0, 1.0, 0.0, 0.0, 1.0, 0.0, 1.0, 1.0, 0.0, 0.0, 1.0, 0.0, 1.0, 1.0, 0.0, 0.0, 1.0, 0.0, 1.0, 1.0, 0.0, 0.0, 1.0, 0.0, 1.0, 1.0, 0.0, 0.0, 1.0, 0.0, 1.0, 1.0, 0.0, 0.0, 1.0, 0.0, 1.0, 1.0, 0.0, 0.0, 1.0, 0.0, 1.0, 1.0, 0.0, 1.0, 0.0, 0.0, 1.0, 0.0, 1.0, 1.0, 0.0, 1.0, 0.0, 0.0, 1.0, 0.0, 1.0, 1.0, 0.0, 0.0, 1.0, 0.0, 1.0, 1.0, 0.0, 0.0, 1.0, 0.0, 1.0, 1.0, 0.0, 0.0, 1.0, 0.0, 1.0, 1.0, 0.0, 0.0, 1.0, 0.0, 1.0, 1.0, 0.0, 0.0, 1.0, 0.0, 1.0, 1.0, 0.0, 1.0, 0.0, 0.0, 1.0, 0.0, 1.0, 1.0, 0.0, 1.0, 0.0, 0.0, 1.0, 0.0, 1.0, 1.0, 0.0, 1.0, 0.0, 0.0, 1.0, 0.0, 1.0, 1.0, 0.0, 0.0, 1.0, 0.0, 1.0, 1.0, 0.0, 0.0, 1.0, 0.0, 1.0, 1.0, 0.0, 1.0, 0.0, 0.0, 1.0, 0.0, 1.0, 1.0, 0.0, 0.0, 1.0, 0.0, 1.0, 1.0, 0.0, 0.0, 1.0, 0.0, 1.0, 1.0, 0.0, 1.0, 0.0, 0.0, 1.0, 0.0, 1.0, 1.0, 0.0, 1.0, 0.0, 0.0, 1.0, 0.0, 1.0, 1.0, 0.0, 1.0, 0.0, 0.0, 1.0, 0.0, 1.0, 1.0, 0.0, 0.0, 1.0, 0.0, 1.0, 1.0, 0.0, 1.0, 0.0, 0.0, 1.0, 0.0, 1.0, 1.0, 0.0, 1.0, 0.0, 0.0, 1.0, 0.0, 1.0, 1.0, 0.0, 1.0, 0.0, 0.0, 1.0, 0.0, 1.0, 1.0, 0.0, 1.0, 0.0, 0.0, 1.0, 0.0, 1.0, 1.0, 0.0, 1.0, 0.0, 0.0, 1.0, 0.0, 1.0, 1.0, 0.0, 1.0, 0.0, 0.0, 1.0, 0.0, 1.0, 1.0, 0.0, 1.0, 0.0, 0.0, 1.0, 0.0, 1.0, 1.0, 0.0, 1.0, 0.0, 0.0, 1.0, 0.0, 1.0, 1.0, 0.0, 1.0, 0.0, 0.0, 1.0, 0.0, 1.0, 1.0, 0.0, 1.0, 0.0, 0.0, 1.0, 0.0, 1.0, 1.0, 0.0, 1.0, 0.0, 0.0, 1.0, 0.0, 1.0, 1.0, 0.0, 1.0, 0.5, 1.0, 0.9755, 0.6545, 0.7939, 0.09549, 0.2061, 0.09549, 0.02447, 0.6545, 0.0, 0.0, 1.0, 0.0, 1.0, 1.0, 0.0, 1.0, 0.0, 0.0, 1.0, 0.0, 1.0, 1.0, 0.0, 0.0, 1.0, 0.0, 1.0, 1.0, 0.0, 0.0, 1.0, 0.0, 1.0, 1.0, 0.0, 1.0, 0.0, 0.0, 1.0, 0.0, 1.0, 1.0, 0.0, 1.0, 0.0, 0.0, 1.0, 0.0, 1.0, 1.0, 0.0, 1.0, 0.0, 0.0, 1.0, 0.0, 1.0, 1.0, 0.0, 0.0, 1.0, 0.0, 1.0, 1.0, 0.0, 1.0, 0.0, 0.0, 1.0, 0.0, 1.0, 1.0, 0.0, 1.0, 0.9998, 0.4256, 0.5641, 0.4255, 0.5642, 0.0002834, 0.9999, 0.0004339, 0.0, 0.0, 1.0, 0.0, 1.0, 1.0, 0.0, 1.0, 0.0, 0.0, 1.0, 0.0, 1.0, 1.0, 0.0, 1.0, 0.0, 0.0, 1.0, 0.0, 1.0, 1.0, 0.0, 1.0, 0.3545, 0.4254, 0.3547, 0.0002109, 0.5642, 0.0002834, 0.5641, 0.4255, 0.3545, 0.4254, 0.3518, 0.4672, 0.3136, 0.4672, 0.3136, 0.4239, 0.3547, 0.0002109, 0.3545, 0.4254, 0.3136, 0.4239, 0.0002133, 0.4253, 0.00036, 8.865e-05, 0.3547, 0.0002109, 0.3136, 0.4239, 0.0002133, 0.4253, 0.3136, 0.4239, 0.3136, 0.4672, 0.0001997, 0.4647, 0.3136, 0.4672, 0.1309, 0.7833, 8.865e-05, 0.7861, 0.0001997, 0.4647, 0.0, 0.0, 1.0, 0.0, 1.0, 1.0, 0.0, 0.0, 1.0, 0.0, 1.0, 1.0, 0.0, 1.0, 1.0, 1.0, 1.0, 0.0, 1.0, 0.0, 1.0, 1.0, 1.0, 1.0, 1.0, 0.0, 1.0, 0.0, 1.0, 1.0, 1.0, 1.0, 1.0, 0.0, 1.0, 0.0, 1.0, 1.0, 8.865e-05, 0.7861, 0.1309, 0.7833, 0.1309, 0.7833, 8.865e-05, 0.7861, 0.2061, 0.09549, 0.7939, 0.09549, 0.7939, 0.09549, 0.2061, 0.09549, 1.0, 1.0, 1.0, 0.0, 1.0, 0.0, 1.0, 1.0, 0.0, 0.0, 0.0, 1.0, 0.0, 1.0, 0.0, 0.0])
_uv.active_render = True
me_plane_001.materials.append(mat_muri)
me_plane_001.materials.append(mat_pavimento)
me_plane_001.use_remesh_preserve_volume = False
me_plane_001.use_remesh_preserve_attributes = False
me_plane_001.use_mirror_vertex_groups = False
me_plane_001.update()

# ---- objects
ob_point_001 = bpy.data.objects.new('Point.001', light_point_001)
ob_scala_001 = bpy.data.objects.new('Scala.001', me_plane_000)
ob_camera = bpy.data.objects.new('Camera', cam_camera)
ob_point = bpy.data.objects.new('Point', light_point)
ob_muro_intermezzo = bpy.data.objects.new('Muro intermezzo', me_plane_004)
ob_scala = bpy.data.objects.new('Scala', me_plane_003)
ob_muri = bpy.data.objects.new('Muri', me_plane_001)

# ---- transforms, parenting, visibility, modifiers, constraints
ob_point_001.location = (4.749, 0.3248, 1.974)
ob_point_001.lineart.crease_threshold = 0.0
ob_scala_001.location = (4.043, 0.4982, 0.4666)
ob_scala_001.rotation_euler = (-5.03e-10, 2.213e-09, -0.09973)
ob_scala_001.lineart.crease_threshold = 0.0
ob_camera.location = (0.01693, -0.03651, 1.494)
ob_camera.rotation_euler = (1.471, 2.607e-05, -0.6346)
ob_camera.lineart.crease_threshold = 0.0
ob_point.location = (2.869, 3.496, 0.3134)
ob_point.lineart.crease_threshold = 0.0
ob_muro_intermezzo.location = (0.0, 0.0, 0.0)
ob_muro_intermezzo.hide_viewport = True
ob_muro_intermezzo.hide_render = True
ob_muro_intermezzo.lineart.crease_threshold = 0.0
_vg = ob_muro_intermezzo.vertex_groups.new(name='Group')
_m = ob_muro_intermezzo.modifiers.new('Bevel', 'BEVEL')
_m.width = 2.49
_m.width_pct = 2.49
_m.segments = 4
_m.spread = 0.0
_m = ob_muro_intermezzo.modifiers.new('Subsurf', 'SUBSURF')
_m.uv_smooth = 'PRESERVE_CORNERS'
_m.quality = 2
_m.levels = 2
_m.show_only_control_edges = False
_m = ob_muro_intermezzo.modifiers.new('Solidify', 'SOLIDIFY')
_m.nonmanifold_thickness_mode = 'FIXED'
_m.nonmanifold_merge_threshold = 0.0003
ob_scala.location = (4.376, 0.714, 0.4666)
ob_scala.rotation_euler = (-5.03e-10, 2.213e-09, -0.3764)
ob_scala.lineart.crease_threshold = 0.0
ob_muri.location = (0.0, 0.0, 0.0)
ob_muri.lineart.crease_threshold = 0.0
_vg = ob_muri.vertex_groups.new(name='Muri laterali')
_m = ob_muri.modifiers.new('Subsurf', 'SUBSURF')
_m.uv_smooth = 'PRESERVE_CORNERS'
_m.levels = 6
_m.render_levels = 6
_m.show_only_control_edges = False
_m = ob_muri.modifiers.new('Solidify', 'SOLIDIFY')
_m.nonmanifold_thickness_mode = 'FIXED'
_m.nonmanifold_merge_threshold = 0.0003

# ---- collection membership
col_collection_1.objects.link(ob_point_001)
col_collection_1.objects.link(ob_scala_001)
col_collection_1.objects.link(ob_camera)
col_collection_1.objects.link(ob_point)
col_collection_1.objects.link(ob_muro_intermezzo)
col_collection_1.objects.link(ob_scala)
col_collection_1.objects.link(ob_muri)

# ---- scene / render settings (as saved in the file)
scene.camera = ob_camera
scene.frame_start = 1; scene.frame_end = 250; scene.frame_set(7)
scene.render.engine = 'CYCLES'
scene.render.dither_intensity = 0.0
scene.cycles.use_denoising = False
scene.cycles.samples = 128
scene.cycles.sampling_pattern = 'TABULATED_SOBOL'
scene.cycles.use_adaptive_sampling = False
scene.cycles.use_light_tree = False
scene.cycles.blur_glossy = 0.0
scene.cycles.sample_clamp_indirect = 0.0
scene.view_settings.view_transform = 'Filmic'
bpy.context.view_layer.update()

